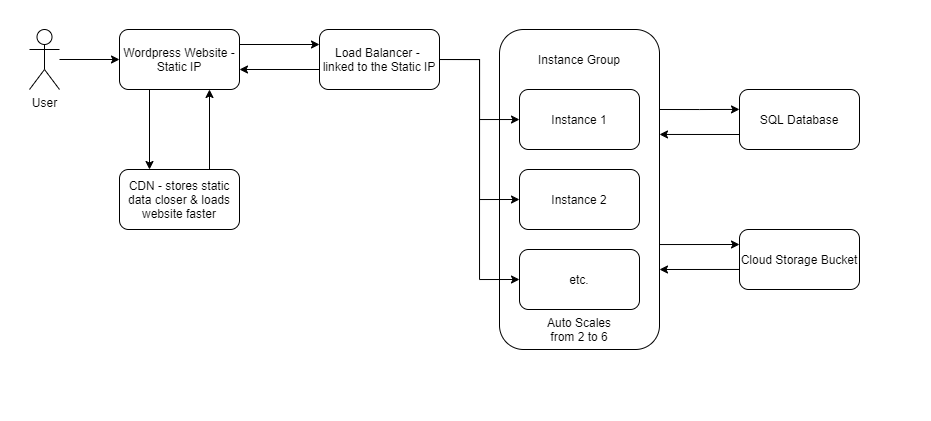

The diagram above was exported from draw.io. Its source (the exported page's mxGraphModel, read from the mxfile embedded in the PNG):
<mxGraphModel dx="813" dy="403" grid="1" gridSize="10" guides="1" tooltips="1" connect="1" arrows="1" fold="1" page="1" pageScale="1" pageWidth="900" pageHeight="400" math="0" shadow="0">
  <root>
    <mxCell id="0" />
    <mxCell id="1" parent="0" />
    <mxCell id="sIh3g0kt5noeZTkcUx7j-48" style="edgeStyle=orthogonalEdgeStyle;rounded=0;orthogonalLoop=1;jettySize=auto;html=1;exitX=1;exitY=0.25;exitDx=0;exitDy=0;entryX=0;entryY=0.332;entryDx=0;entryDy=0;entryPerimeter=0;" edge="1" parent="1" source="sIh3g0kt5noeZTkcUx7j-25" target="sIh3g0kt5noeZTkcUx7j-41">
      <mxGeometry relative="1" as="geometry" />
    </mxCell>
    <mxCell id="sIh3g0kt5noeZTkcUx7j-51" style="edgeStyle=orthogonalEdgeStyle;rounded=0;orthogonalLoop=1;jettySize=auto;html=1;exitX=0;exitY=0.666;exitDx=0;exitDy=0;entryX=1;entryY=0.75;entryDx=0;entryDy=0;exitPerimeter=0;" edge="1" parent="1" source="sIh3g0kt5noeZTkcUx7j-42" target="sIh3g0kt5noeZTkcUx7j-25">
      <mxGeometry relative="1" as="geometry" />
    </mxCell>
    <mxCell id="sIh3g0kt5noeZTkcUx7j-25" value="" style="rounded=1;whiteSpace=wrap;html=1;" vertex="1" parent="1">
      <mxGeometry x="510" y="40" width="160" height="320" as="geometry" />
    </mxCell>
    <mxCell id="sIh3g0kt5noeZTkcUx7j-1" value="User" style="shape=umlActor;verticalLabelPosition=bottom;verticalAlign=top;html=1;outlineConnect=0;" vertex="1" parent="1">
      <mxGeometry x="40" y="40" width="30" height="60" as="geometry" />
    </mxCell>
    <mxCell id="sIh3g0kt5noeZTkcUx7j-5" value="" style="edgeStyle=orthogonalEdgeStyle;rounded=0;orthogonalLoop=1;jettySize=auto;html=1;" edge="1" parent="1" source="sIh3g0kt5noeZTkcUx7j-1" target="sIh3g0kt5noeZTkcUx7j-4">
      <mxGeometry relative="1" as="geometry" />
    </mxCell>
    <mxCell id="sIh3g0kt5noeZTkcUx7j-11" value="" style="edgeStyle=orthogonalEdgeStyle;rounded=0;orthogonalLoop=1;jettySize=auto;html=1;exitX=1;exitY=0.25;exitDx=0;exitDy=0;entryX=0;entryY=0.25;entryDx=0;entryDy=0;" edge="1" parent="1" source="sIh3g0kt5noeZTkcUx7j-4" target="sIh3g0kt5noeZTkcUx7j-10">
      <mxGeometry relative="1" as="geometry" />
    </mxCell>
    <mxCell id="sIh3g0kt5noeZTkcUx7j-52" style="edgeStyle=orthogonalEdgeStyle;rounded=0;orthogonalLoop=1;jettySize=auto;html=1;exitX=0.75;exitY=0;exitDx=0;exitDy=0;entryX=0.75;entryY=1;entryDx=0;entryDy=0;" edge="1" parent="1" source="sIh3g0kt5noeZTkcUx7j-14" target="sIh3g0kt5noeZTkcUx7j-4">
      <mxGeometry relative="1" as="geometry" />
    </mxCell>
    <mxCell id="sIh3g0kt5noeZTkcUx7j-4" value="&lt;span&gt;Wordpress Website - Static IP&lt;/span&gt;" style="rounded=1;whiteSpace=wrap;html=1;" vertex="1" parent="1">
      <mxGeometry x="130" y="40" width="120" height="60" as="geometry" />
    </mxCell>
    <mxCell id="sIh3g0kt5noeZTkcUx7j-22" value="" style="edgeStyle=orthogonalEdgeStyle;rounded=0;orthogonalLoop=1;jettySize=auto;html=1;" edge="1" parent="1" source="sIh3g0kt5noeZTkcUx7j-10" target="sIh3g0kt5noeZTkcUx7j-21">
      <mxGeometry relative="1" as="geometry" />
    </mxCell>
    <mxCell id="sIh3g0kt5noeZTkcUx7j-33" style="edgeStyle=orthogonalEdgeStyle;rounded=0;orthogonalLoop=1;jettySize=auto;html=1;exitX=1;exitY=0.5;exitDx=0;exitDy=0;entryX=0;entryY=0.5;entryDx=0;entryDy=0;" edge="1" parent="1" source="sIh3g0kt5noeZTkcUx7j-10" target="sIh3g0kt5noeZTkcUx7j-26">
      <mxGeometry relative="1" as="geometry" />
    </mxCell>
    <mxCell id="sIh3g0kt5noeZTkcUx7j-34" style="edgeStyle=orthogonalEdgeStyle;rounded=0;orthogonalLoop=1;jettySize=auto;html=1;exitX=1;exitY=0.5;exitDx=0;exitDy=0;entryX=0;entryY=0.5;entryDx=0;entryDy=0;" edge="1" parent="1" source="sIh3g0kt5noeZTkcUx7j-10" target="sIh3g0kt5noeZTkcUx7j-27">
      <mxGeometry relative="1" as="geometry" />
    </mxCell>
    <mxCell id="sIh3g0kt5noeZTkcUx7j-10" value="&lt;span&gt;Load Balancer -&amp;nbsp; linked to the Static IP&lt;/span&gt;" style="rounded=1;whiteSpace=wrap;html=1;" vertex="1" parent="1">
      <mxGeometry x="330" y="40" width="120" height="60" as="geometry" />
    </mxCell>
    <mxCell id="sIh3g0kt5noeZTkcUx7j-12" value="" style="edgeStyle=orthogonalEdgeStyle;rounded=0;orthogonalLoop=1;jettySize=auto;html=1;exitX=1;exitY=0.25;exitDx=0;exitDy=0;entryX=0;entryY=0.25;entryDx=0;entryDy=0;" edge="1" parent="1">
      <mxGeometry relative="1" as="geometry">
        <mxPoint x="330" y="80" as="sourcePoint" />
        <mxPoint x="250" y="80" as="targetPoint" />
      </mxGeometry>
    </mxCell>
    <mxCell id="sIh3g0kt5noeZTkcUx7j-53" style="edgeStyle=orthogonalEdgeStyle;rounded=0;orthogonalLoop=1;jettySize=auto;html=1;exitX=0.25;exitY=1;exitDx=0;exitDy=0;entryX=0.25;entryY=0;entryDx=0;entryDy=0;" edge="1" parent="1" source="sIh3g0kt5noeZTkcUx7j-4" target="sIh3g0kt5noeZTkcUx7j-14">
      <mxGeometry relative="1" as="geometry" />
    </mxCell>
    <mxCell id="sIh3g0kt5noeZTkcUx7j-14" value="&lt;span&gt;CDN - stores static data closer &amp;amp; loads website faster&lt;/span&gt;" style="rounded=1;whiteSpace=wrap;html=1;" vertex="1" parent="1">
      <mxGeometry x="130" y="180" width="120" height="60" as="geometry" />
    </mxCell>
    <mxCell id="sIh3g0kt5noeZTkcUx7j-21" value="&lt;span&gt;Instance 1&lt;/span&gt;" style="rounded=1;whiteSpace=wrap;html=1;" vertex="1" parent="1">
      <mxGeometry x="530" y="100" width="120" height="60" as="geometry" />
    </mxCell>
    <mxCell id="sIh3g0kt5noeZTkcUx7j-26" value="&lt;span&gt;Instance 2&lt;/span&gt;" style="rounded=1;whiteSpace=wrap;html=1;" vertex="1" parent="1">
      <mxGeometry x="530" y="180" width="120" height="60" as="geometry" />
    </mxCell>
    <mxCell id="sIh3g0kt5noeZTkcUx7j-27" value="etc." style="rounded=1;whiteSpace=wrap;html=1;" vertex="1" parent="1">
      <mxGeometry x="530" y="260" width="120" height="60" as="geometry" />
    </mxCell>
    <mxCell id="sIh3g0kt5noeZTkcUx7j-28" value="Instance Group" style="text;html=1;strokeColor=none;fillColor=none;align=center;verticalAlign=middle;whiteSpace=wrap;rounded=0;" vertex="1" parent="1">
      <mxGeometry x="540" y="60" width="100" height="20" as="geometry" />
    </mxCell>
    <mxCell id="sIh3g0kt5noeZTkcUx7j-35" value="Auto Scales&lt;br&gt;from 2 to 6" style="text;html=1;strokeColor=none;fillColor=none;align=center;verticalAlign=middle;whiteSpace=wrap;rounded=0;" vertex="1" parent="1">
      <mxGeometry x="540" y="330" width="100" height="20" as="geometry" />
    </mxCell>
    <mxCell id="sIh3g0kt5noeZTkcUx7j-47" style="edgeStyle=orthogonalEdgeStyle;rounded=0;orthogonalLoop=1;jettySize=auto;html=1;exitX=0;exitY=0.75;exitDx=0;exitDy=0;entryX=1;entryY=0.328;entryDx=0;entryDy=0;entryPerimeter=0;" edge="1" parent="1" source="sIh3g0kt5noeZTkcUx7j-41" target="sIh3g0kt5noeZTkcUx7j-25">
      <mxGeometry relative="1" as="geometry" />
    </mxCell>
    <mxCell id="sIh3g0kt5noeZTkcUx7j-41" value="&lt;span&gt;SQL Database&lt;/span&gt;" style="rounded=1;whiteSpace=wrap;html=1;" vertex="1" parent="1">
      <mxGeometry x="750" y="100" width="120" height="60" as="geometry" />
    </mxCell>
    <mxCell id="sIh3g0kt5noeZTkcUx7j-50" style="edgeStyle=orthogonalEdgeStyle;rounded=0;orthogonalLoop=1;jettySize=auto;html=1;exitX=1;exitY=0.672;exitDx=0;exitDy=0;entryX=0;entryY=0.25;entryDx=0;entryDy=0;exitPerimeter=0;" edge="1" parent="1" source="sIh3g0kt5noeZTkcUx7j-25" target="sIh3g0kt5noeZTkcUx7j-42">
      <mxGeometry relative="1" as="geometry" />
    </mxCell>
    <mxCell id="sIh3g0kt5noeZTkcUx7j-42" value="Cloud Storage Bucket" style="rounded=1;whiteSpace=wrap;html=1;" vertex="1" parent="1">
      <mxGeometry x="750" y="240" width="120" height="60" as="geometry" />
    </mxCell>
  </root>
</mxGraphModel>